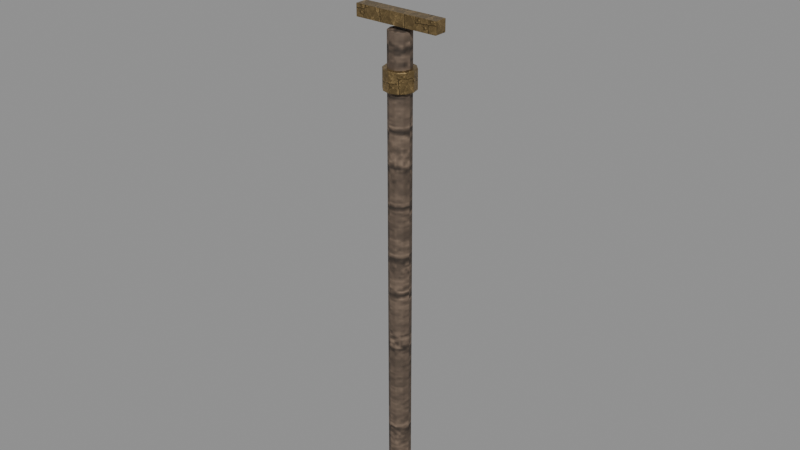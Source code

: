 # Source: staff-radiance-simple.blend  (saved by Blender 5.0.118; exported with 4.5.12 LTS)
import bpy
from mathutils import Matrix  # noqa: F401  (used for matrix-valued properties, if any)

bpy.ops.wm.read_factory_settings(use_empty=True)
scene = bpy.context.scene
scene.name = 'Scene'

# ---- images (referenced by path relative to the original .blend; pixels are not part of the script)
import os
ASSET_DIR = os.environ.get("B2B_ASSET_DIR", "")  # directory of the original .blend (textures are referenced by path, not embedded)
HERE = os.path.dirname(os.path.abspath(__file__))  # packed textures are extracted next to this script under _unpacked/

def load_image(name, relpath, width, height, colorspace="sRGB"):
    """Load a texture the original file referenced (path relative to the .blend, or extracted next to this script)."""
    p = next((c for c in (os.path.join(HERE, relpath), os.path.join(ASSET_DIR, relpath)) if relpath and os.path.exists(c)), "")
    if p:
        img = bpy.data.images.load(p, check_existing=True)
        img.name = name
    else:  # same state as the original file: an image datablock whose file is absent (Cycles renders it pink)
        img = bpy.data.images.new(name, width, height)
        img.source = "FILE"
        img.filepath = "//" + (relpath or name)
    img.colorspace_settings.name = colorspace
    return img
img_magenheim_authored_surface_timber_authored = load_image('magenheim.authored.surface-timber-authored', '_unpacked/314c264650bdb250.a86de749.png', 256, 256, 'sRGB')
img_magenheim_authored_surface_metal_authored = load_image('magenheim.authored.surface-metal-authored', '_unpacked/3ec9f1aadc9e0ff6.6ab68a77.png', 256, 256, 'sRGB')
img_magenheim_authored_surface_crystal_authored = load_image('magenheim.authored.surface-crystal-authored', '_unpacked/80ac902f7173c916.4a72d2ec.png', 256, 256, 'sRGB')

# ---- materials (node trees are filled in below, after node groups)
mat_magenheim_radiance_wood = bpy.data.materials.new('magenheim.radiance.wood')
mat_magenheim_radiance_wood.use_backface_culling = True
mat_magenheim_radiance_bronze = bpy.data.materials.new('magenheim.radiance.bronze')
mat_magenheim_radiance_bronze.use_backface_culling = True
mat_magenheim_radiance_radiance_light_crystal = bpy.data.materials.new('magenheim.radiance.radiance-light-crystal')
mat_magenheim_radiance_radiance_light_crystal.use_backface_culling = True

# ---- material node trees
mat_magenheim_radiance_wood.use_nodes = True; mat_magenheim_radiance_wood.node_tree.nodes.clear()
_N = mat_magenheim_radiance_wood.node_tree.nodes; _L = mat_magenheim_radiance_wood.node_tree.links
n0 = _N.new('ShaderNodeBsdfPrincipled'); n0.name = 'Principled BSDF'; n0.location = (-200, 100)
n0.inputs[2].default_value = 0.78
n0.inputs[27].default_value = (0.0, 0.0, 0.0, 1.0)
n0.inputs[28].default_value = 1.0
n1 = _N.new('ShaderNodeOutputMaterial'); n1.name = 'Material Output'; n1.location = (200, 100)
n2 = _N.new('ShaderNodeTexImage'); n2.name = 'Image Texture'; n2.location = (0, 0)
n2.image = img_magenheim_authored_surface_timber_authored
n3 = _N.new('ShaderNodeMixRGB'); n3.name = 'Mix (Legacy)'; n3.location = (0, 0)
n3.blend_type = 'MULTIPLY'
n3.inputs[0].default_value = 1.0
n3.inputs[2].default_value = (0.24, 0.17, 0.12, 1.0)
_L.new(n0.outputs[0], n1.inputs[0])
_L.new(n2.outputs[0], n3.inputs[1])
_L.new(n3.outputs[0], n0.inputs[0])
n1.is_active_output = True
mat_magenheim_radiance_bronze.use_nodes = True; mat_magenheim_radiance_bronze.node_tree.nodes.clear()
_N = mat_magenheim_radiance_bronze.node_tree.nodes; _L = mat_magenheim_radiance_bronze.node_tree.links
n0 = _N.new('ShaderNodeBsdfPrincipled'); n0.name = 'Principled BSDF'; n0.location = (-200, 100)
n0.inputs[1].default_value = 0.72
n0.inputs[2].default_value = 0.34
n0.inputs[27].default_value = (0.0, 0.0, 0.0, 1.0)
n0.inputs[28].default_value = 1.0
n1 = _N.new('ShaderNodeOutputMaterial'); n1.name = 'Material Output'; n1.location = (200, 100)
n2 = _N.new('ShaderNodeTexImage'); n2.name = 'Image Texture'; n2.location = (0, 0)
n2.image = img_magenheim_authored_surface_metal_authored
n3 = _N.new('ShaderNodeMixRGB'); n3.name = 'Mix (Legacy)'; n3.location = (0, 0)
n3.blend_type = 'MULTIPLY'
n3.inputs[0].default_value = 1.0
n3.inputs[2].default_value = (0.62, 0.43, 0.19, 1.0)
_L.new(n0.outputs[0], n1.inputs[0])
_L.new(n2.outputs[0], n3.inputs[1])
_L.new(n3.outputs[0], n0.inputs[0])
n1.is_active_output = True
mat_magenheim_radiance_radiance_light_crystal.use_nodes = True; mat_magenheim_radiance_radiance_light_crystal.node_tree.nodes.clear()
_N = mat_magenheim_radiance_radiance_light_crystal.node_tree.nodes; _L = mat_magenheim_radiance_radiance_light_crystal.node_tree.links
n0 = _N.new('ShaderNodeBsdfPrincipled'); n0.name = 'Principled BSDF'; n0.location = (-200, 100)
n0.inputs[1].default_value = 0.02
n0.inputs[2].default_value = 0.22
n0.inputs[27].default_value = (0.42, 0.3822, 0.2016, 1.0)
n0.inputs[28].default_value = 0.65
n1 = _N.new('ShaderNodeOutputMaterial'); n1.name = 'Material Output'; n1.location = (200, 100)
n2 = _N.new('ShaderNodeTexImage'); n2.name = 'Image Texture'; n2.location = (0, 0)
n2.image = img_magenheim_authored_surface_crystal_authored
n3 = _N.new('ShaderNodeMixRGB'); n3.name = 'Mix (Legacy)'; n3.location = (0, 0)
n3.blend_type = 'MULTIPLY'
n3.inputs[0].default_value = 1.0
n3.inputs[2].default_value = (1.0, 0.91, 0.48, 1.0)
_L.new(n0.outputs[0], n1.inputs[0])
_L.new(n2.outputs[0], n3.inputs[1])
_L.new(n3.outputs[0], n0.inputs[0])
n1.is_active_output = True

# ---- meshes
me_shaft = bpy.data.meshes.new('shaft')
me_shaft.from_pydata([(0.034, 0.0, -0.74), (0.02751, -0.01998, -0.74), (0.01051, -0.03234, -0.74), (-0.01051, -0.03234, -0.74), (-0.02751, -0.01998, -0.74), (-0.034, 2.972e-09, -0.74), (-0.02751, 0.01998, -0.74), (-0.01051, 0.03234, -0.74), (0.01051, 0.03234, -0.74), (0.02751, 0.01998, -0.74), (0.034, 0.0, 0.74), (0.02751, -0.01998, 0.74), (0.01051, -0.03234, 0.74), (-0.01051, -0.03234, 0.74), (-0.02751, -0.01998, 0.74), (-0.034, 2.972e-09, 0.74), (-0.02751, 0.01998, 0.74), (-0.01051, 0.03234, 0.74), (0.01051, 0.03234, 0.74), (0.02751, 0.01998, 0.74), (0.0, 0.0, -0.74), (0.0, 0.0, 0.74)], [], [(0, 10, 1), (1, 10, 11), (20, 0, 1), (21, 11, 10), (1, 11, 2), (2, 11, 12), (20, 1, 2), (21, 12, 11), (2, 12, 3), (3, 12, 13), (20, 2, 3), (21, 13, 12), (3, 13, 4), (4, 13, 14), (20, 3, 4), (21, 14, 13), (4, 14, 5), (5, 14, 15), (20, 4, 5), (21, 15, 14), (5, 15, 6), (6, 15, 16), (20, 5, 6), (21, 16, 15), (6, 16, 7), (7, 16, 17), (20, 6, 7), (21, 17, 16), (7, 17, 8), (8, 17, 18), (20, 7, 8), (21, 18, 17), (8, 18, 9), (9, 18, 19), (20, 8, 9), (21, 19, 18), (9, 19, 0), (0, 19, 10), (20, 9, 0), (21, 10, 19)])
_uv = me_shaft.uv_layers.new(name='UVMap')
_uv.uv.foreach_set('vector', [0.04297, 0.998, 0.04297, 0.001981, 0.05441, 0.998, 0.05441, 0.998, 0.04297, 0.001981, 0.05441, 0.001981, 0.1648, 0.02486, 0.1514, 0.006352, 0.1648, 0.001981, 0.1648, 0.07459, 0.1866, 0.06752, 0.1866, 0.08166, 0.05441, 0.998, 0.05441, 0.001981, 0.06855, 0.998, 0.06855, 0.998, 0.05441, 0.001981, 0.06855, 0.001981, 0.1648, 0.02486, 0.1648, 0.001981, 0.1783, 0.006352, 0.1648, 0.07459, 0.1783, 0.05608, 0.1866, 0.06752, 0.06855, 0.998, 0.06855, 0.001981, 0.07999, 0.998, 0.07999, 0.998, 0.06855, 0.001981, 0.07999, 0.001981, 0.1648, 0.02486, 0.1783, 0.006352, 0.1866, 0.01779, 0.1648, 0.07459, 0.1648, 0.05171, 0.1783, 0.05608, 0.001981, 0.998, 0.001981, 0.001981, 0.01342, 0.998, 0.01342, 0.998, 0.001981, 0.001981, 0.01342, 0.001981, 0.1648, 0.02486, 0.1866, 0.01779, 0.1866, 0.03193, 0.1648, 0.07459, 0.1514, 0.05608, 0.1648, 0.05171, 0.01342, 0.998, 0.01342, 0.001981, 0.02756, 0.998, 0.02756, 0.998, 0.01342, 0.001981, 0.02756, 0.001981, 0.1648, 0.02486, 0.1866, 0.03193, 0.1783, 0.04338, 0.1648, 0.07459, 0.143, 0.06752, 0.1514, 0.05608, 0.02756, 0.998, 0.02756, 0.001981, 0.03901, 0.998, 0.03901, 0.998, 0.02756, 0.001981, 0.03901, 0.001981, 0.1648, 0.02486, 0.1783, 0.04338, 0.1648, 0.04775, 0.1648, 0.07459, 0.143, 0.08166, 0.143, 0.06752, 0.1135, 0.998, 0.1135, 0.001981, 0.1276, 0.998, 0.1276, 0.998, 0.1135, 0.001981, 0.1276, 0.001981, 0.1648, 0.02486, 0.1648, 0.04775, 0.1514, 0.04338, 0.1648, 0.07459, 0.1514, 0.0931, 0.143, 0.08166, 0.1276, 0.998, 0.1276, 0.001981, 0.1391, 0.998, 0.1391, 0.998, 0.1276, 0.001981, 0.1391, 0.001981, 0.1648, 0.02486, 0.1514, 0.04338, 0.143, 0.03193, 0.1648, 0.07459, 0.1648, 0.09747, 0.1514, 0.0931, 0.08395, 0.998, 0.08395, 0.001981, 0.0954, 0.998, 0.0954, 0.998, 0.08395, 0.001981, 0.0954, 0.001981, 0.1648, 0.02486, 0.143, 0.03193, 0.143, 0.01779, 0.1648, 0.07459, 0.1783, 0.0931, 0.1648, 0.09747, 0.0954, 0.998, 0.0954, 0.001981, 0.1095, 0.998, 0.1095, 0.998, 0.0954, 0.001981, 0.1095, 0.001981, 0.1648, 0.02486, 0.143, 0.01779, 0.1514, 0.006352, 0.1648, 0.07459, 0.1866, 0.08166, 0.1783, 0.0931])
me_shaft.materials.append(mat_magenheim_radiance_wood)
me_shaft.update()
me_pommel = bpy.data.meshes.new('pommel')
me_pommel.from_pydata([(0.04692, 0.0, -0.05), (0.04063, -0.02346, -0.05), (0.02346, -0.04063, -0.05), (-2.051e-09, -0.04692, -0.05), (-0.02346, -0.04063, -0.05), (-0.04063, -0.02346, -0.05), (-0.04692, 4.102e-09, -0.05), (-0.04063, 0.02346, -0.05), (-0.02346, 0.04063, -0.05), (5.595e-10, 0.04692, -0.05), (0.02346, 0.04063, -0.05), (0.04063, 0.02346, -0.05), (0.04692, 0.0, 0.05), (0.04063, -0.02346, 0.05), (0.02346, -0.04063, 0.05), (-2.051e-09, -0.04692, 0.05), (-0.02346, -0.04063, 0.05), (-0.04063, -0.02346, 0.05), (-0.04692, 4.102e-09, 0.05), (-0.04063, 0.02346, 0.05), (-0.02346, 0.04063, 0.05), (5.595e-10, 0.04692, 0.05), (0.02346, 0.04063, 0.05), (0.04063, 0.02346, 0.05), (0.0, 0.0, -0.05), (0.0, 0.0, 0.05)], [], [(0, 12, 1), (1, 12, 13), (24, 0, 1), (25, 13, 12), (1, 13, 2), (2, 13, 14), (24, 1, 2), (25, 14, 13), (2, 14, 3), (3, 14, 15), (24, 2, 3), (25, 15, 14), (3, 15, 4), (4, 15, 16), (24, 3, 4), (25, 16, 15), (4, 16, 5), (5, 16, 17), (24, 4, 5), (25, 17, 16), (5, 17, 6), (6, 17, 18), (24, 5, 6), (25, 18, 17), (6, 18, 7), (7, 18, 19), (24, 6, 7), (25, 19, 18), (7, 19, 8), (8, 19, 20), (24, 7, 8), (25, 20, 19), (8, 20, 9), (9, 20, 21), (24, 8, 9), (25, 21, 20), (9, 21, 10), (10, 21, 22), (24, 9, 10), (25, 22, 21), (10, 22, 11), (11, 22, 23), (24, 10, 11), (25, 23, 22), (11, 23, 0), (0, 23, 12), (24, 11, 0), (25, 12, 23)])
_uv = me_pommel.uv_layers.new(name='UVMap')
_uv.uv.foreach_set('vector', [0.5809, 0.7056, 0.5809, 0.3427, 0.6691, 0.7056, 0.6691, 0.7056, 0.5809, 0.3427, 0.6691, 0.3427, 0.1691, 0.1691, 0.125, 0.3335, 0.04867, 0.2895, 0.5072, 0.1691, 0.6276, 0.2895, 0.5513, 0.3335, 0.6691, 0.7056, 0.6691, 0.3427, 0.7454, 0.7056, 0.7454, 0.7056, 0.6691, 0.3427, 0.7454, 0.3427, 0.1691, 0.1691, 0.04867, 0.2895, 0.004601, 0.2131, 0.5072, 0.1691, 0.6717, 0.2131, 0.6276, 0.2895, 0.2546, 0.7056, 0.2546, 0.3427, 0.3309, 0.7056, 0.3309, 0.7056, 0.2546, 0.3427, 0.3309, 0.3427, 0.1691, 0.1691, 0.004601, 0.2131, 0.004601, 0.125, 0.5072, 0.1691, 0.6717, 0.125, 0.6717, 0.2131, 0.3309, 0.7056, 0.3309, 0.3427, 0.4191, 0.7056, 0.4191, 0.7056, 0.3309, 0.3427, 0.4191, 0.3427, 0.1691, 0.1691, 0.004601, 0.125, 0.04867, 0.04867, 0.5072, 0.1691, 0.6276, 0.04867, 0.6717, 0.125, 0.4191, 0.7056, 0.4191, 0.3427, 0.4954, 0.7056, 0.4954, 0.7056, 0.4191, 0.3427, 0.4954, 0.3427, 0.1691, 0.1691, 0.04867, 0.04867, 0.125, 0.004601, 0.5072, 0.1691, 0.5513, 0.004601, 0.6276, 0.04867, 0.7546, 0.7056, 0.7546, 0.3427, 0.8309, 0.7056, 0.8309, 0.7056, 0.7546, 0.3427, 0.8309, 0.3427, 0.1691, 0.1691, 0.125, 0.004601, 0.2131, 0.004601, 0.5072, 0.1691, 0.4631, 0.004601, 0.5513, 0.004601, 0.8309, 0.7056, 0.8309, 0.3427, 0.9191, 0.7056, 0.9191, 0.7056, 0.8309, 0.3427, 0.9191, 0.3427, 0.1691, 0.1691, 0.2131, 0.004601, 0.2895, 0.04867, 0.5072, 0.1691, 0.3868, 0.04867, 0.4631, 0.004601, 0.9191, 0.7056, 0.9191, 0.3427, 0.9954, 0.7056, 0.9954, 0.7056, 0.9191, 0.3427, 0.9954, 0.3427, 0.1691, 0.1691, 0.2895, 0.04867, 0.3335, 0.125, 0.5072, 0.1691, 0.3427, 0.125, 0.3868, 0.04867, 0.004601, 0.7056, 0.004601, 0.3427, 0.08093, 0.7056, 0.08093, 0.7056, 0.004601, 0.3427, 0.08093, 0.3427, 0.1691, 0.1691, 0.3335, 0.125, 0.3335, 0.2131, 0.5072, 0.1691, 0.3427, 0.2131, 0.3427, 0.125, 0.08093, 0.7056, 0.08093, 0.3427, 0.1691, 0.7056, 0.1691, 0.7056, 0.08093, 0.3427, 0.1691, 0.3427, 0.1691, 0.1691, 0.3335, 0.2131, 0.2895, 0.2895, 0.5072, 0.1691, 0.3868, 0.2895, 0.3427, 0.2131, 0.1691, 0.7056, 0.1691, 0.3427, 0.2454, 0.7056, 0.2454, 0.7056, 0.1691, 0.3427, 0.2454, 0.3427, 0.1691, 0.1691, 0.2895, 0.2895, 0.2131, 0.3335, 0.5072, 0.1691, 0.4631, 0.3335, 0.3868, 0.2895, 0.5046, 0.7056, 0.5046, 0.3427, 0.5809, 0.7056, 0.5809, 0.7056, 0.5046, 0.3427, 0.5809, 0.3427, 0.1691, 0.1691, 0.2131, 0.3335, 0.125, 0.3335, 0.5072, 0.1691, 0.5513, 0.3335, 0.4631, 0.3335])
me_pommel.materials.append(mat_magenheim_radiance_bronze)
me_pommel.update()
me_neck = bpy.data.meshes.new('neck')
me_neck.from_pydata([(0.04692, 0.0, -0.03), (0.04063, -0.02346, -0.03), (0.02346, -0.04063, -0.03), (-2.051e-09, -0.04692, -0.03), (-0.02346, -0.04063, -0.03), (-0.04063, -0.02346, -0.03), (-0.04692, 4.102e-09, -0.03), (-0.04063, 0.02346, -0.03), (-0.02346, 0.04063, -0.03), (5.595e-10, 0.04692, -0.03), (0.02346, 0.04063, -0.03), (0.04063, 0.02346, -0.03), (0.04692, 0.0, 0.03), (0.04063, -0.02346, 0.03), (0.02346, -0.04063, 0.03), (-2.051e-09, -0.04692, 0.03), (-0.02346, -0.04063, 0.03), (-0.04063, -0.02346, 0.03), (-0.04692, 4.102e-09, 0.03), (-0.04063, 0.02346, 0.03), (-0.02346, 0.04063, 0.03), (5.595e-10, 0.04692, 0.03), (0.02346, 0.04063, 0.03), (0.04063, 0.02346, 0.03), (0.0, 0.0, -0.03), (0.0, 0.0, 0.03)], [], [(0, 12, 1), (1, 12, 13), (24, 0, 1), (25, 13, 12), (1, 13, 2), (2, 13, 14), (24, 1, 2), (25, 14, 13), (2, 14, 3), (3, 14, 15), (24, 2, 3), (25, 15, 14), (3, 15, 4), (4, 15, 16), (24, 3, 4), (25, 16, 15), (4, 16, 5), (5, 16, 17), (24, 4, 5), (25, 17, 16), (5, 17, 6), (6, 17, 18), (24, 5, 6), (25, 18, 17), (6, 18, 7), (7, 18, 19), (24, 6, 7), (25, 19, 18), (7, 19, 8), (8, 19, 20), (24, 7, 8), (25, 20, 19), (8, 20, 9), (9, 20, 21), (24, 8, 9), (25, 21, 20), (9, 21, 10), (10, 21, 22), (24, 9, 10), (25, 22, 21), (10, 22, 11), (11, 22, 23), (24, 10, 11), (25, 23, 22), (11, 23, 0), (0, 23, 12), (24, 11, 0), (25, 12, 23)])
_uv = me_neck.uv_layers.new(name='UVMap')
_uv.uv.foreach_set('vector', [0.2657, 0.6057, 0.004717, 0.6057, 0.2657, 0.5, 0.2657, 0.5, 0.004717, 0.6057, 0.004717, 0.5, 0.2019, 0.2019, 0.1491, 0.3991, 0.05755, 0.3462, 0.6057, 0.2019, 0.75, 0.3462, 0.6585, 0.3991, 0.2657, 0.5, 0.004717, 0.5, 0.2657, 0.4085, 0.2657, 0.4085, 0.004717, 0.5, 0.004717, 0.4085, 0.2019, 0.2019, 0.05755, 0.3462, 0.004717, 0.2547, 0.6057, 0.2019, 0.8028, 0.2547, 0.75, 0.3462, 0.5362, 0.6972, 0.2752, 0.6972, 0.5362, 0.6057, 0.5362, 0.6057, 0.2752, 0.6972, 0.2752, 0.6057, 0.2019, 0.2019, 0.004717, 0.2547, 0.004717, 0.1491, 0.6057, 0.2019, 0.8028, 0.1491, 0.8028, 0.2547, 0.5362, 0.6057, 0.2752, 0.6057, 0.5362, 0.5, 0.5362, 0.5, 0.2752, 0.6057, 0.2752, 0.5, 0.2019, 0.2019, 0.004717, 0.1491, 0.05755, 0.05755, 0.6057, 0.2019, 0.75, 0.05755, 0.8028, 0.1491, 0.5362, 0.5, 0.2752, 0.5, 0.5362, 0.4085, 0.5362, 0.4085, 0.2752, 0.5, 0.2752, 0.4085, 0.2019, 0.2019, 0.05755, 0.05755, 0.1491, 0.004717, 0.6057, 0.2019, 0.6585, 0.004717, 0.75, 0.05755, 0.5362, 0.9953, 0.2752, 0.9953, 0.5362, 0.9038, 0.5362, 0.9038, 0.2752, 0.9953, 0.2752, 0.9038, 0.2019, 0.2019, 0.1491, 0.004717, 0.2547, 0.004717, 0.6057, 0.2019, 0.5528, 0.004717, 0.6585, 0.004717, 0.5362, 0.9038, 0.2752, 0.9038, 0.5362, 0.7981, 0.5362, 0.7981, 0.2752, 0.9038, 0.2752, 0.7981, 0.2019, 0.2019, 0.2547, 0.004717, 0.3462, 0.05755, 0.6057, 0.2019, 0.4613, 0.05755, 0.5528, 0.004717, 0.5362, 0.7981, 0.2752, 0.7981, 0.5362, 0.7066, 0.5362, 0.7066, 0.2752, 0.7981, 0.2752, 0.7066, 0.2019, 0.2019, 0.3462, 0.05755, 0.3991, 0.1491, 0.6057, 0.2019, 0.4085, 0.1491, 0.4613, 0.05755, 0.2657, 0.9953, 0.004717, 0.9953, 0.2657, 0.9038, 0.2657, 0.9038, 0.004717, 0.9953, 0.004717, 0.9038, 0.2019, 0.2019, 0.3991, 0.1491, 0.3991, 0.2547, 0.6057, 0.2019, 0.4085, 0.2547, 0.4085, 0.1491, 0.2657, 0.9038, 0.004717, 0.9038, 0.2657, 0.7981, 0.2657, 0.7981, 0.004717, 0.9038, 0.004717, 0.7981, 0.2019, 0.2019, 0.3991, 0.2547, 0.3462, 0.3462, 0.6057, 0.2019, 0.4613, 0.3462, 0.4085, 0.2547, 0.2657, 0.7981, 0.004717, 0.7981, 0.2657, 0.7066, 0.2657, 0.7066, 0.004717, 0.7981, 0.004717, 0.7066, 0.2019, 0.2019, 0.3462, 0.3462, 0.2547, 0.3991, 0.6057, 0.2019, 0.5528, 0.3991, 0.4613, 0.3462, 0.2657, 0.6972, 0.004717, 0.6972, 0.2657, 0.6057, 0.2657, 0.6057, 0.004717, 0.6972, 0.004717, 0.6057, 0.2019, 0.2019, 0.2547, 0.3991, 0.1491, 0.3991, 0.6057, 0.2019, 0.6585, 0.3991, 0.5528, 0.3991])
me_neck.materials.append(mat_magenheim_radiance_bronze)
me_neck.update()
me_cross = bpy.data.meshes.new('cross')
me_cross.from_pydata([(-0.13, 0.019, -0.018), (0.13, 0.019, -0.018), (0.13, 0.019, 0.018), (-0.13, 0.019, 0.018), (-0.13, -0.019, -0.018), (0.13, -0.019, -0.018), (0.13, -0.019, 0.018), (-0.13, -0.019, 0.018)], [], [(0, 3, 2), (0, 2, 1), (4, 5, 6), (4, 6, 7), (0, 4, 7), (0, 7, 3), (1, 2, 6), (1, 6, 5), (0, 1, 5), (0, 5, 4), (3, 7, 6), (3, 6, 2)])
_uv = me_cross.uv_layers.new(name='UVMap')
_uv.uv.foreach_set('vector', [0.4492, 0.9956, 0.3119, 0.9956, 0.3119, 0.004443, 0.4492, 0.9956, 0.3119, 0.004443, 0.4492, 0.004443, 0.5953, 0.004444, 0.5953, 0.9956, 0.458, 0.9956, 0.5953, 0.004444, 0.458, 0.9956, 0.458, 0.004443, 0.7414, 0.004443, 0.7414, 0.1493, 0.6042, 0.1493, 0.7414, 0.004443, 0.6042, 0.1493, 0.6042, 0.004443, 0.7414, 0.303, 0.6042, 0.303, 0.6042, 0.1582, 0.7414, 0.303, 0.6042, 0.1582, 0.7414, 0.1582, 0.1493, 0.004443, 0.1493, 0.9956, 0.004443, 0.9956, 0.1493, 0.004443, 0.004443, 0.9956, 0.004444, 0.004443, 0.303, 0.9956, 0.1582, 0.9956, 0.1582, 0.004443, 0.303, 0.9956, 0.1582, 0.004443, 0.303, 0.004443])
me_cross.materials.append(mat_magenheim_radiance_bronze)
me_cross.update()
me_spark = bpy.data.meshes.new('spark')
me_spark.from_pydata([(0.051, 0.0, -0.1296), (0.0255, -0.04417, -0.1296), (-0.0255, -0.04417, -0.1296), (-0.051, 4.459e-09, -0.1296), (-0.0255, 0.04417, -0.1296), (0.0255, 0.04417, -0.1296), (0.075, 0.0, 0.0216), (0.0375, -0.06495, 0.0216), (-0.0375, -0.06495, 0.0216), (-0.075, 6.557e-09, 0.0216), (-0.0375, 0.06495, 0.0216), (0.0375, 0.06495, 0.0216), (0.0, 0.0, 0.1416), (0.0, 0.0, -0.1416)], [], [(13, 0, 1), (0, 6, 1), (1, 6, 7), (12, 7, 6), (13, 1, 2), (1, 7, 2), (2, 7, 8), (12, 8, 7), (13, 2, 3), (2, 8, 3), (3, 8, 9), (12, 9, 8), (13, 3, 4), (3, 9, 4), (4, 9, 10), (12, 10, 9), (13, 4, 5), (4, 10, 5), (5, 10, 11), (12, 11, 10), (13, 5, 0), (5, 11, 0), (0, 11, 6), (12, 6, 11)])
_uv = me_spark.uv_layers.new(name='UVMap')
_uv.uv.foreach_set('vector', [0.6322, 0.7118, 0.532, 0.7696, 0.532, 0.6539, 0.3274, 0.5836, 0.3553, 0.2374, 0.4417, 0.6019, 0.4417, 0.6019, 0.3553, 0.2374, 0.5234, 0.2643, 0.4788, 0.004313, 0.5234, 0.2643, 0.3553, 0.2374, 0.6322, 0.7118, 0.532, 0.6539, 0.6322, 0.5961, 0.6322, 0.5874, 0.532, 0.3254, 0.7438, 0.5568, 0.7438, 0.5568, 0.532, 0.3254, 0.6961, 0.2803, 0.532, 0.004312, 0.6961, 0.2803, 0.532, 0.3254, 0.6322, 0.7118, 0.6322, 0.5961, 0.7324, 0.6539, 0.004312, 0.5879, 0.004312, 0.2437, 0.0636, 0.5836, 0.0636, 0.5836, 0.004312, 0.2437, 0.0915, 0.2374, 0.532, 0.004312, 0.7595, 0.1901, 0.6961, 0.2803, 0.6322, 0.7118, 0.7324, 0.6539, 0.7324, 0.7696, 0.0636, 0.5836, 0.0915, 0.2374, 0.1779, 0.6019, 0.1779, 0.6019, 0.0915, 0.2374, 0.2595, 0.2643, 0.215, 0.004313, 0.2595, 0.2643, 0.0915, 0.2374, 0.6322, 0.7118, 0.7324, 0.7696, 0.6322, 0.8275, 0.8684, 0.5874, 0.7682, 0.3254, 0.98, 0.5568, 0.98, 0.5568, 0.7682, 0.3254, 0.9322, 0.2803, 0.7682, 0.004312, 0.9322, 0.2803, 0.7682, 0.3254, 0.6322, 0.7118, 0.6322, 0.8275, 0.532, 0.7696, 0.2682, 0.5879, 0.2682, 0.2437, 0.3274, 0.5836, 0.3274, 0.5836, 0.2682, 0.2437, 0.3553, 0.2374, 0.7682, 0.004312, 0.9957, 0.1901, 0.9322, 0.2803])
me_spark.materials.append(mat_magenheim_radiance_radiance_light_crystal)
me_spark.update()

# ---- objects
ob_shaft = bpy.data.objects.new('shaft', me_shaft)
ob_pommel = bpy.data.objects.new('pommel', me_pommel)
ob_neck = bpy.data.objects.new('neck', me_neck)
ob_cross = bpy.data.objects.new('cross', me_cross)
ob_spark = bpy.data.objects.new('spark', me_spark)

# ---- transforms, parenting, visibility, modifiers, constraints
ob_shaft.location = (0.0, 0.0, -0.08)
_m = ob_shaft.modifiers.new('Crafted edge chamfer', 'BEVEL')
_m.width = 0.00291
_m.width_pct = 0.00291
_m.segments = 2
_m.angle_limit = 0.4538
ob_pommel.location = (0.0, 0.0, -0.77)
_m = ob_pommel.modifiers.new('Crafted edge chamfer', 'BEVEL')
_m.width = 0.004223
_m.width_pct = 0.004223
_m.segments = 2
_m.angle_limit = 0.4538
ob_neck.location = (0.0, 0.0, 0.53)
_m = ob_neck.modifiers.new('Crafted edge chamfer', 'BEVEL')
_m.width = 0.0027
_m.width_pct = 0.0027
_m.segments = 2
_m.angle_limit = 0.4538
ob_cross.location = (0.0, 0.0, 0.69)
_m = ob_cross.modifiers.new('Crafted edge chamfer', 'BEVEL')
_m.width = 0.00162
_m.width_pct = 0.00162
_m.segments = 2
_m.angle_limit = 0.4538
ob_spark.location = (0.0, 0.0, 0.9016)
_m = ob_spark.modifiers.new('Crafted edge chamfer', 'BEVEL')
_m.width = 0.005846
_m.width_pct = 0.005846
_m.segments = 2
_m.angle_limit = 0.4538

# ---- collection membership
scene.collection.objects.link(ob_shaft)
scene.collection.objects.link(ob_pommel)
scene.collection.objects.link(ob_neck)
scene.collection.objects.link(ob_cross)
scene.collection.objects.link(ob_spark)

# ---- scene / render settings (as saved in the file)
scene.frame_start = 1; scene.frame_end = 250; scene.frame_set(1)
scene.render.engine = 'BLENDER_EEVEE_NEXT'
scene.render.bake_bias = 0.0
scene.render.bake_samples = 0
scene.cycles.sampling_pattern = 'TABULATED_SOBOL'
scene.eevee.use_volume_custom_range = False
bpy.context.view_layer.update()

# ---- added for rendering (the .blend has no active camera and no usable light): camera, sun + grey world if the file has none
cam_auto = bpy.data.cameras.new('AutoCamera')
cam_auto.lens = 50.0
cam_auto.sensor_width = 36.0
cam_auto.clip_end = 1000.0
ob_auto_camera = bpy.data.objects.new('AutoCamera', cam_auto)
scene.collection.objects.link(ob_auto_camera)
ob_auto_camera.location = (1.73465, -2.08157, 1.49387)
ob_auto_camera.rotation_euler = (1.09748, -7.21219e-08, 0.694738)
scene.camera = ob_auto_camera
light_auto_sun = bpy.data.lights.new('AutoSun', 'SUN')
light_auto_sun.energy = 3.0
light_auto_sun.angle = 0.0523599
ob_auto_sun = bpy.data.objects.new('AutoSun', light_auto_sun)
scene.collection.objects.link(ob_auto_sun)
ob_auto_sun.rotation_euler = (0.872665, 0.174533, 0.523599)
if scene.world is None:
    world_auto = bpy.data.worlds.new('AutoWorld')
    world_auto.color = (0.3, 0.3, 0.3)
    scene.world = world_auto
bpy.context.view_layer.update()
